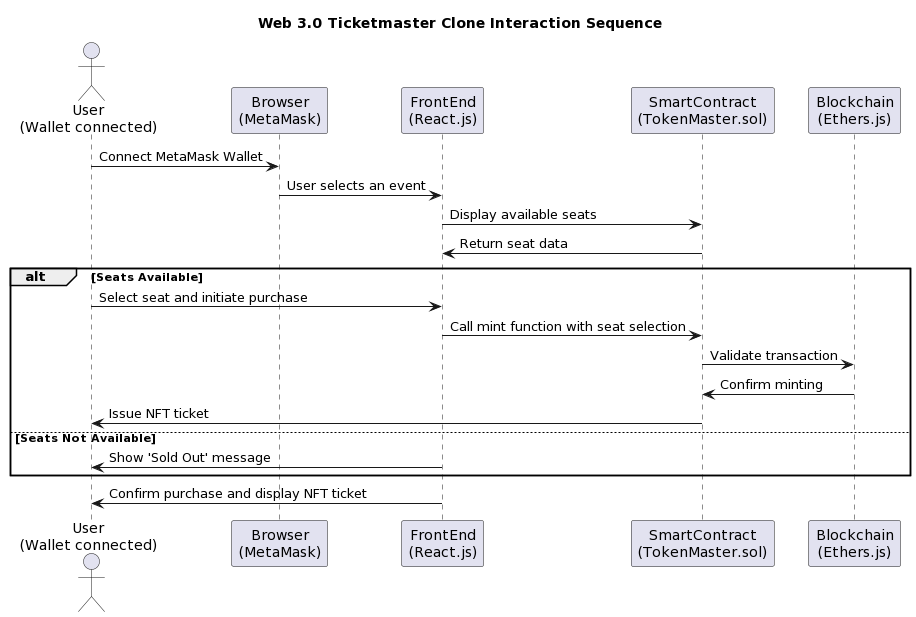

The diagram above was rendered by PlantUML. Its source (embedded in the PNG):
@startuml
title Web 3.0 Ticketmaster Clone Interaction Sequence

actor User as "User\n(Wallet connected)"
participant Browser as "Browser\n(MetaMask)"
participant FrontEnd as "FrontEnd\n(React.js)"
participant SmartContract as "SmartContract\n(TokenMaster.sol)"
participant Blockchain as "Blockchain\n(Ethers.js)"

User -> Browser: Connect MetaMask Wallet
Browser -> FrontEnd: User selects an event
FrontEnd -> SmartContract: Display available seats
SmartContract -> FrontEnd: Return seat data

alt Seats Available
    User -> FrontEnd: Select seat and initiate purchase
    FrontEnd -> SmartContract: Call mint function with seat selection
    SmartContract -> Blockchain: Validate transaction
    Blockchain -> SmartContract: Confirm minting
    SmartContract -> User: Issue NFT ticket
else Seats Not Available
    FrontEnd -> User: Show 'Sold Out' message
end

FrontEnd -> User: Confirm purchase and display NFT ticket
@enduml